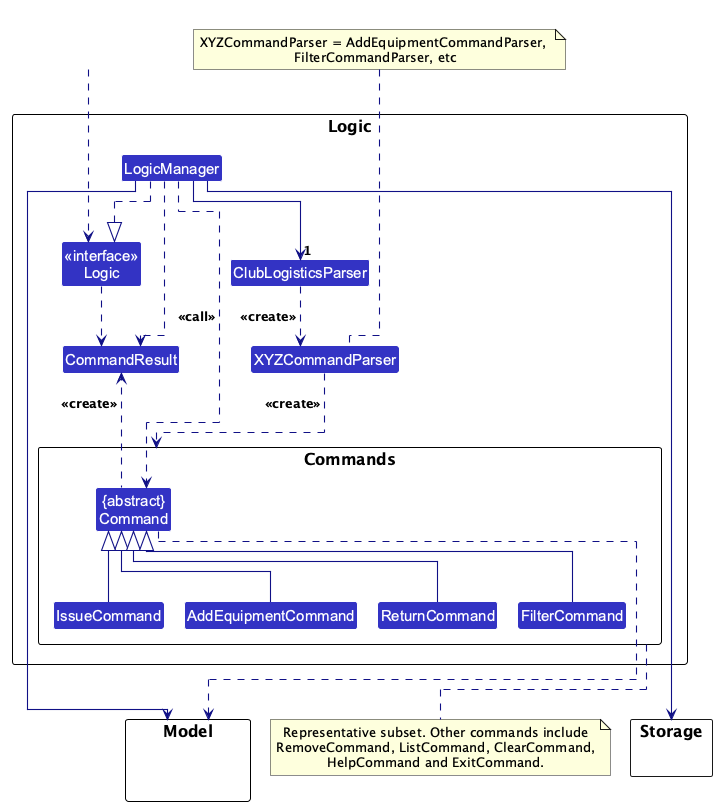

The diagram above was rendered by PlantUML. Its source (embedded in the PNG):
@startuml
!pragma layout elk
!include style.puml
skinparam arrowThickness 1.1
skinparam arrowColor LOGIC_COLOR_T4
skinparam classBackgroundColor LOGIC_COLOR

package Logic as LogicPackage {

Class "<<interface>>\nLogic" as Logic
Class LogicManager
Class ClubLogisticsParser
Class XYZCommandParser
Class CommandResult

package "Commands" as CommandClasses {
Class "{abstract}\nCommand" as Command
Class AddEquipmentCommand
Class IssueCommand
Class ReturnCommand
Class FilterCommand
}
}

package Model {
Class HiddenModel #FFFFFF
}

package Storage {
}

Class HiddenOutside #FFFFFF
HiddenOutside ..> Logic

LogicManager .right.|> Logic
LogicManager -down->"1" ClubLogisticsParser
ClubLogisticsParser ..> XYZCommandParser : <<create>>
XYZCommandParser ..> CommandClasses : <<create>>

AddEquipmentCommand -up-|> Command
IssueCommand -up-|> Command
ReturnCommand -up-|> Command
FilterCommand -up-|> Command
LogicManager .down.> Command : <<call>>

LogicManager -right-> Storage
LogicManager -down-> Model
Command .down.> Model
note left of XYZCommandParser: XYZCommandParser = AddEquipmentCommandParser, \nFilterCommandParser, etc
note bottom of CommandClasses: Representative subset. Other commands include\nRemoveCommand, ListCommand, ClearCommand,\nHelpCommand and ExitCommand.

Logic ..> CommandResult
LogicManager .down.> CommandResult
Command .up.> CommandResult : <<create>>
@enduml